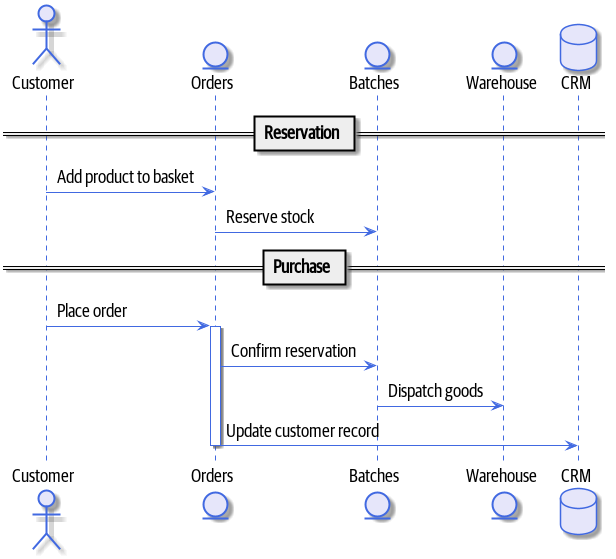

The diagram above was rendered by PlantUML. Its source (embedded in the PNG):
@startuml
skinparam default {
    FontName Guardian Sans Cond Regular
    FontSize 18
    FontColor Black
}

skinparam class {
    BackgroundColor Lavender
    BorderColor RoyalBlue
}
skinparam package {
    FontName Guardian Sans Cond Light
}

skinparam sequencelifeline {
    BorderColor RoyalBlue
}
skinparam arrow {
    Color RoyalBlue
}
skinparam participant {
    BackgroundColor Lavender
    BorderColor RoyalBlue
}
skinparam entity {
    BackgroundColor Lavender
    BorderColor RoyalBlue
}
skinparam collections {
    BackgroundColor Lavender
    BorderColor RoyalBlue
}
skinparam database {
    BackgroundColor Lavender
    BorderColor RoyalBlue
}
skinparam boundary {
    BackgroundColor Lavender
    BorderColor RoyalBlue
}
skinparam actor {
    Color DeepSkyBlue
    BackgroundColor Lavender
    BorderColor RoyalBlue
}
skinparam sequencegroupheader {
    FontName Guardian Sans Cond Light
}
skinparam sequencebox {
    BackgroundColor PowderBlue
    BorderColor RoyalBlue
}
skinparam padding 4

actor Customer
entity Orders
entity Batches
entity Warehouse
database CRM


== Reservation ==

  Customer -> Orders: Add product to basket
  Orders -> Batches: Reserve stock

== Purchase ==

  Customer -> Orders: Place order
  activate Orders
  Orders -> Batches: Confirm reservation
  Batches -> Warehouse: Dispatch goods
  Orders -> CRM: Update customer record
  deactivate Orders


@enduml